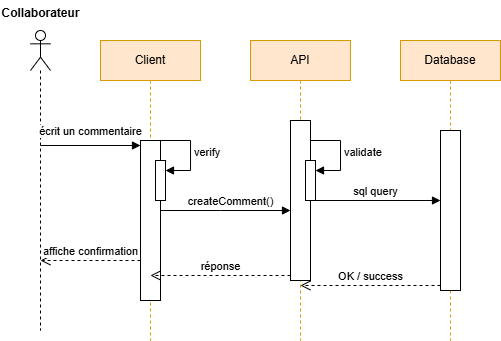

The diagram above was exported from draw.io. Its source (the exported page's mxGraphModel, read from the mxfile embedded in the PNG):
<mxGraphModel dx="815" dy="444" grid="1" gridSize="10" guides="1" tooltips="1" connect="1" arrows="1" fold="1" page="1" pageScale="1" pageWidth="850" pageHeight="1100" math="0" shadow="0">
  <root>
    <mxCell id="0" />
    <mxCell id="1" parent="0" />
    <mxCell id="kPXRY9C3inpIJNYf5ilR-1" value="" style="shape=umlLifeline;perimeter=lifelinePerimeter;whiteSpace=wrap;html=1;container=1;dropTarget=0;collapsible=0;recursiveResize=0;outlineConnect=0;portConstraint=eastwest;newEdgeStyle={&quot;curved&quot;:0,&quot;rounded&quot;:0};participant=umlActor;" vertex="1" parent="1">
      <mxGeometry x="120" y="110" width="20" height="300" as="geometry" />
    </mxCell>
    <mxCell id="kPXRY9C3inpIJNYf5ilR-2" value="Client" style="shape=umlLifeline;perimeter=lifelinePerimeter;whiteSpace=wrap;html=1;container=1;dropTarget=0;collapsible=0;recursiveResize=0;outlineConnect=0;portConstraint=eastwest;newEdgeStyle={&quot;curved&quot;:0,&quot;rounded&quot;:0};fillColor=#ffe6cc;strokeColor=#d79b00;" vertex="1" parent="1">
      <mxGeometry x="190" y="120" width="100" height="300" as="geometry" />
    </mxCell>
    <mxCell id="kPXRY9C3inpIJNYf5ilR-9" value="" style="html=1;points=[[0,0,0,0,5],[0,1,0,0,-5],[1,0,0,0,5],[1,1,0,0,-5]];perimeter=orthogonalPerimeter;outlineConnect=0;targetShapes=umlLifeline;portConstraint=eastwest;newEdgeStyle={&quot;curved&quot;:0,&quot;rounded&quot;:0};" vertex="1" parent="kPXRY9C3inpIJNYf5ilR-2">
      <mxGeometry x="40" y="100" width="20" height="160" as="geometry" />
    </mxCell>
    <mxCell id="kPXRY9C3inpIJNYf5ilR-12" value="" style="html=1;points=[[0,0,0,0,5],[0,1,0,0,-5],[1,0,0,0,5],[1,1,0,0,-5]];perimeter=orthogonalPerimeter;outlineConnect=0;targetShapes=umlLifeline;portConstraint=eastwest;newEdgeStyle={&quot;curved&quot;:0,&quot;rounded&quot;:0};" vertex="1" parent="kPXRY9C3inpIJNYf5ilR-2">
      <mxGeometry x="55" y="120" width="10" height="40" as="geometry" />
    </mxCell>
    <mxCell id="kPXRY9C3inpIJNYf5ilR-13" value="verify" style="html=1;align=left;spacingLeft=2;endArrow=block;rounded=0;edgeStyle=orthogonalEdgeStyle;curved=0;rounded=0;" edge="1" target="kPXRY9C3inpIJNYf5ilR-12" parent="kPXRY9C3inpIJNYf5ilR-2">
      <mxGeometry relative="1" as="geometry">
        <mxPoint x="60" y="100" as="sourcePoint" />
        <Array as="points">
          <mxPoint x="90" y="130" />
        </Array>
      </mxGeometry>
    </mxCell>
    <mxCell id="kPXRY9C3inpIJNYf5ilR-3" value="API" style="shape=umlLifeline;perimeter=lifelinePerimeter;whiteSpace=wrap;html=1;container=1;dropTarget=0;collapsible=0;recursiveResize=0;outlineConnect=0;portConstraint=eastwest;newEdgeStyle={&quot;curved&quot;:0,&quot;rounded&quot;:0};fillColor=#ffe6cc;strokeColor=#d79b00;" vertex="1" parent="1">
      <mxGeometry x="340" y="120" width="100" height="300" as="geometry" />
    </mxCell>
    <mxCell id="kPXRY9C3inpIJNYf5ilR-14" value="" style="html=1;points=[[0,0,0,0,5],[0,1,0,0,-5],[1,0,0,0,5],[1,1,0,0,-5]];perimeter=orthogonalPerimeter;outlineConnect=0;targetShapes=umlLifeline;portConstraint=eastwest;newEdgeStyle={&quot;curved&quot;:0,&quot;rounded&quot;:0};" vertex="1" parent="kPXRY9C3inpIJNYf5ilR-3">
      <mxGeometry x="40" y="80" width="20" height="160" as="geometry" />
    </mxCell>
    <mxCell id="kPXRY9C3inpIJNYf5ilR-21" value="" style="html=1;points=[[0,0,0,0,5],[0,1,0,0,-5],[1,0,0,0,5],[1,1,0,0,-5]];perimeter=orthogonalPerimeter;outlineConnect=0;targetShapes=umlLifeline;portConstraint=eastwest;newEdgeStyle={&quot;curved&quot;:0,&quot;rounded&quot;:0};" vertex="1" parent="kPXRY9C3inpIJNYf5ilR-3">
      <mxGeometry x="55" y="120" width="10" height="40" as="geometry" />
    </mxCell>
    <mxCell id="kPXRY9C3inpIJNYf5ilR-22" value="validate" style="html=1;align=left;spacingLeft=2;endArrow=block;rounded=0;edgeStyle=orthogonalEdgeStyle;curved=0;rounded=0;" edge="1" target="kPXRY9C3inpIJNYf5ilR-21" parent="kPXRY9C3inpIJNYf5ilR-3">
      <mxGeometry relative="1" as="geometry">
        <mxPoint x="60" y="100" as="sourcePoint" />
        <Array as="points">
          <mxPoint x="90" y="130" />
        </Array>
      </mxGeometry>
    </mxCell>
    <mxCell id="kPXRY9C3inpIJNYf5ilR-4" value="Database" style="shape=umlLifeline;perimeter=lifelinePerimeter;whiteSpace=wrap;html=1;container=1;dropTarget=0;collapsible=0;recursiveResize=0;outlineConnect=0;portConstraint=eastwest;newEdgeStyle={&quot;curved&quot;:0,&quot;rounded&quot;:0};fillColor=#ffe6cc;strokeColor=#d79b00;" vertex="1" parent="1">
      <mxGeometry x="490" y="120" width="100" height="300" as="geometry" />
    </mxCell>
    <mxCell id="kPXRY9C3inpIJNYf5ilR-17" value="" style="html=1;points=[[0,0,0,0,5],[0,1,0,0,-5],[1,0,0,0,5],[1,1,0,0,-5]];perimeter=orthogonalPerimeter;outlineConnect=0;targetShapes=umlLifeline;portConstraint=eastwest;newEdgeStyle={&quot;curved&quot;:0,&quot;rounded&quot;:0};" vertex="1" parent="kPXRY9C3inpIJNYf5ilR-4">
      <mxGeometry x="40" y="90" width="20" height="160" as="geometry" />
    </mxCell>
    <mxCell id="kPXRY9C3inpIJNYf5ilR-10" value="écrit un commentaire" style="html=1;verticalAlign=bottom;endArrow=block;curved=0;rounded=0;entryX=0;entryY=0;entryDx=0;entryDy=5;" edge="1" target="kPXRY9C3inpIJNYf5ilR-9" parent="1" source="kPXRY9C3inpIJNYf5ilR-1">
      <mxGeometry x="0.0007" y="5" relative="1" as="geometry">
        <mxPoint x="160" y="225" as="sourcePoint" />
        <mxPoint as="offset" />
      </mxGeometry>
    </mxCell>
    <mxCell id="kPXRY9C3inpIJNYf5ilR-11" value="affiche confirmation" style="html=1;verticalAlign=bottom;endArrow=open;dashed=1;endSize=8;curved=0;rounded=0;exitX=0;exitY=1;exitDx=0;exitDy=-5;" edge="1" parent="1">
      <mxGeometry relative="1" as="geometry">
        <mxPoint x="129.92857142857144" y="340" as="targetPoint" />
        <mxPoint x="230" y="340" as="sourcePoint" />
      </mxGeometry>
    </mxCell>
    <mxCell id="kPXRY9C3inpIJNYf5ilR-16" value="réponse" style="html=1;verticalAlign=bottom;endArrow=open;dashed=1;endSize=8;curved=0;rounded=0;exitX=0;exitY=1;exitDx=0;exitDy=-5;" edge="1" source="kPXRY9C3inpIJNYf5ilR-14" parent="1" target="kPXRY9C3inpIJNYf5ilR-2">
      <mxGeometry relative="1" as="geometry">
        <mxPoint x="310" y="355" as="targetPoint" />
      </mxGeometry>
    </mxCell>
    <mxCell id="kPXRY9C3inpIJNYf5ilR-15" value="createComment()" style="html=1;verticalAlign=bottom;endArrow=block;curved=0;rounded=0;" edge="1" target="kPXRY9C3inpIJNYf5ilR-14" parent="1" source="kPXRY9C3inpIJNYf5ilR-9">
      <mxGeometry x="0.0769" relative="1" as="geometry">
        <mxPoint x="310" y="285" as="sourcePoint" />
        <Array as="points">
          <mxPoint x="310" y="290" />
        </Array>
        <mxPoint as="offset" />
      </mxGeometry>
    </mxCell>
    <mxCell id="kPXRY9C3inpIJNYf5ilR-18" value="sql query" style="html=1;verticalAlign=bottom;endArrow=block;curved=0;rounded=0;" edge="1" target="kPXRY9C3inpIJNYf5ilR-17" parent="1" source="kPXRY9C3inpIJNYf5ilR-14">
      <mxGeometry relative="1" as="geometry">
        <mxPoint x="410" y="290" as="sourcePoint" />
        <mxPoint x="530" y="290" as="targetPoint" />
      </mxGeometry>
    </mxCell>
    <mxCell id="kPXRY9C3inpIJNYf5ilR-19" value="OK / success" style="html=1;verticalAlign=bottom;endArrow=open;dashed=1;endSize=8;curved=0;rounded=0;exitX=0;exitY=1;exitDx=0;exitDy=-5;" edge="1" source="kPXRY9C3inpIJNYf5ilR-17" parent="1" target="kPXRY9C3inpIJNYf5ilR-3">
      <mxGeometry relative="1" as="geometry">
        <mxPoint x="460" y="365" as="targetPoint" />
      </mxGeometry>
    </mxCell>
    <mxCell id="kPXRY9C3inpIJNYf5ilR-20" value="Collaborateur" style="text;align=center;fontStyle=1;verticalAlign=middle;spacingLeft=3;spacingRight=3;strokeColor=none;rotatable=0;points=[[0,0.5],[1,0.5]];portConstraint=eastwest;html=1;" vertex="1" parent="1">
      <mxGeometry x="90" y="80" width="80" height="26" as="geometry" />
    </mxCell>
  </root>
</mxGraphModel>